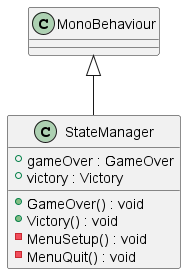

The diagram above was rendered by PlantUML. Its source (embedded in the PNG):
@startuml
class StateManager {
    + gameOver : GameOver
    + victory : Victory
    + GameOver() : void
    + Victory() : void
    - MenuSetup() : void
    - MenuQuit() : void
}
MonoBehaviour <|-- StateManager
@enduml